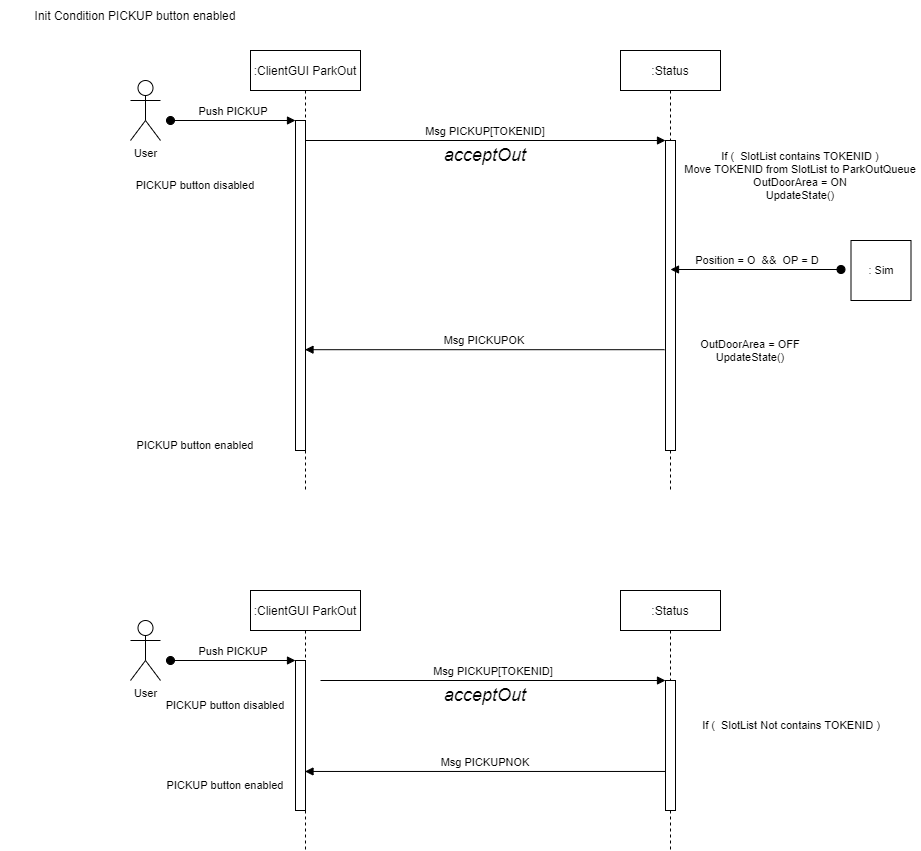

The diagram above was exported from draw.io. Its source (the exported page's mxGraphModel, read from the mxfile embedded in the PNG):
<mxGraphModel dx="1422" dy="705" grid="1" gridSize="10" guides="1" tooltips="1" connect="1" arrows="1" fold="1" page="1" pageScale="1" pageWidth="850" pageHeight="1100" math="0" shadow="0">
  <root>
    <mxCell id="0" />
    <mxCell id="1" parent="0" />
    <mxCell id="tTa06h2RikSP3z-VGDE--1" value=":ClientGUI ParkOut" style="shape=umlLifeline;perimeter=lifelinePerimeter;container=1;collapsible=0;recursiveResize=0;rounded=0;shadow=0;strokeWidth=1;size=40;" parent="1" vertex="1">
      <mxGeometry x="300" y="80" width="110" height="440" as="geometry" />
    </mxCell>
    <mxCell id="tTa06h2RikSP3z-VGDE--2" value="" style="points=[];perimeter=orthogonalPerimeter;rounded=0;shadow=0;strokeWidth=1;" parent="tTa06h2RikSP3z-VGDE--1" vertex="1">
      <mxGeometry x="45" y="70" width="10" height="330" as="geometry" />
    </mxCell>
    <mxCell id="tTa06h2RikSP3z-VGDE--3" value="Push PICKUP" style="verticalAlign=bottom;startArrow=oval;endArrow=block;startSize=8;shadow=0;strokeWidth=1;" parent="tTa06h2RikSP3z-VGDE--1" target="tTa06h2RikSP3z-VGDE--2" edge="1">
      <mxGeometry relative="1" as="geometry">
        <mxPoint x="-80" y="70" as="sourcePoint" />
      </mxGeometry>
    </mxCell>
    <mxCell id="tTa06h2RikSP3z-VGDE--4" value=":Status" style="shape=umlLifeline;perimeter=lifelinePerimeter;container=1;collapsible=0;recursiveResize=0;rounded=0;shadow=0;strokeWidth=1;" parent="1" vertex="1">
      <mxGeometry x="670" y="80" width="100" height="440" as="geometry" />
    </mxCell>
    <mxCell id="tTa06h2RikSP3z-VGDE--5" value="" style="points=[];perimeter=orthogonalPerimeter;rounded=0;shadow=0;strokeWidth=1;" parent="tTa06h2RikSP3z-VGDE--4" vertex="1">
      <mxGeometry x="45" y="90" width="10" height="310" as="geometry" />
    </mxCell>
    <mxCell id="tTa06h2RikSP3z-VGDE--7" value="Msg PICKUP[TOKENID]" style="verticalAlign=bottom;endArrow=block;entryX=0;entryY=0;shadow=0;strokeWidth=1;" parent="1" target="tTa06h2RikSP3z-VGDE--5" edge="1">
      <mxGeometry relative="1" as="geometry">
        <mxPoint x="355" y="170" as="sourcePoint" />
      </mxGeometry>
    </mxCell>
    <mxCell id="tTa06h2RikSP3z-VGDE--9" value="&lt;i&gt;&lt;font style=&quot;font-size: 18px&quot;&gt;acceptOut&lt;/font&gt;&lt;/i&gt;" style="text;html=1;strokeColor=none;fillColor=none;align=center;verticalAlign=middle;whiteSpace=wrap;rounded=0;" parent="1" vertex="1">
      <mxGeometry x="505" y="170" width="60" height="30" as="geometry" />
    </mxCell>
    <mxCell id="tTa06h2RikSP3z-VGDE--12" value="Msg PICKUPOK" style="verticalAlign=bottom;endArrow=block;shadow=0;strokeWidth=1;exitX=0.44;exitY=0.68;exitDx=0;exitDy=0;exitPerimeter=0;" parent="1" source="tTa06h2RikSP3z-VGDE--4" target="tTa06h2RikSP3z-VGDE--1" edge="1">
      <mxGeometry relative="1" as="geometry">
        <mxPoint x="660" y="440" as="sourcePoint" />
        <mxPoint x="430" y="470" as="targetPoint" />
        <Array as="points" />
      </mxGeometry>
    </mxCell>
    <mxCell id="tTa06h2RikSP3z-VGDE--13" value="If (&amp;nbsp; SlotList contains TOKENID )&lt;br&gt;Move TOKENID from SlotList to ParkOutQueue&lt;br&gt;OutDoorArea = ON&lt;br&gt;UpdateState()" style="text;html=1;strokeColor=none;fillColor=none;align=center;verticalAlign=middle;whiteSpace=wrap;rounded=0;fontSize=11;" parent="1" vertex="1">
      <mxGeometry x="730" y="170" width="240" height="70" as="geometry" />
    </mxCell>
    <mxCell id="tTa06h2RikSP3z-VGDE--14" value="User" style="shape=umlActor;verticalLabelPosition=bottom;verticalAlign=top;html=1;outlineConnect=0;fontSize=11;" parent="1" vertex="1">
      <mxGeometry x="180" y="110" width="30" height="60" as="geometry" />
    </mxCell>
    <mxCell id="tTa06h2RikSP3z-VGDE--16" value="PICKUP button enabled" style="text;html=1;strokeColor=none;fillColor=none;align=center;verticalAlign=middle;whiteSpace=wrap;rounded=0;fontSize=11;" parent="1" vertex="1">
      <mxGeometry x="150" y="460" width="190" height="30" as="geometry" />
    </mxCell>
    <mxCell id="tTa06h2RikSP3z-VGDE--19" value="Init Condition PICKUP button enabled" style="text;html=1;strokeColor=none;fillColor=none;align=center;verticalAlign=middle;whiteSpace=wrap;rounded=0;" parent="1" vertex="1">
      <mxGeometry x="50" y="30" width="270" height="30" as="geometry" />
    </mxCell>
    <mxCell id="tTa06h2RikSP3z-VGDE--20" value=" Position = O  &amp;&amp;  OP = D" style="verticalAlign=bottom;startArrow=oval;endArrow=block;startSize=8;shadow=0;strokeWidth=1;" parent="1" edge="1">
      <mxGeometry relative="1" as="geometry">
        <mxPoint x="890.5" y="299" as="sourcePoint" />
        <mxPoint x="720" y="299" as="targetPoint" />
        <Array as="points" />
      </mxGeometry>
    </mxCell>
    <mxCell id="tTa06h2RikSP3z-VGDE--21" value=": Sim" style="rounded=0;whiteSpace=wrap;html=1;fontSize=11;" parent="1" vertex="1">
      <mxGeometry x="900.5" y="270" width="60" height="60" as="geometry" />
    </mxCell>
    <mxCell id="tTa06h2RikSP3z-VGDE--22" value="OutDoorArea =&amp;nbsp;OFF&lt;br&gt;UpdateState()" style="text;html=1;strokeColor=none;fillColor=none;align=center;verticalAlign=middle;whiteSpace=wrap;rounded=0;fontSize=11;" parent="1" vertex="1">
      <mxGeometry x="730" y="360" width="140" height="40" as="geometry" />
    </mxCell>
    <mxCell id="tTa06h2RikSP3z-VGDE--23" value="PICKUP button disabled" style="text;html=1;strokeColor=none;fillColor=none;align=center;verticalAlign=middle;whiteSpace=wrap;rounded=0;fontSize=11;" parent="1" vertex="1">
      <mxGeometry x="150" y="200" width="190" height="30" as="geometry" />
    </mxCell>
    <mxCell id="tTa06h2RikSP3z-VGDE--39" value=":ClientGUI ParkOut" style="shape=umlLifeline;perimeter=lifelinePerimeter;container=1;collapsible=0;recursiveResize=0;rounded=0;shadow=0;strokeWidth=1;" parent="1" vertex="1">
      <mxGeometry x="300" y="620" width="110" height="260" as="geometry" />
    </mxCell>
    <mxCell id="tTa06h2RikSP3z-VGDE--40" value="" style="points=[];perimeter=orthogonalPerimeter;rounded=0;shadow=0;strokeWidth=1;" parent="tTa06h2RikSP3z-VGDE--39" vertex="1">
      <mxGeometry x="45" y="70" width="10" height="150" as="geometry" />
    </mxCell>
    <mxCell id="tTa06h2RikSP3z-VGDE--41" value="Push PICKUP" style="verticalAlign=bottom;startArrow=oval;endArrow=block;startSize=8;shadow=0;strokeWidth=1;" parent="tTa06h2RikSP3z-VGDE--39" target="tTa06h2RikSP3z-VGDE--40" edge="1">
      <mxGeometry relative="1" as="geometry">
        <mxPoint x="-80" y="70" as="sourcePoint" />
      </mxGeometry>
    </mxCell>
    <mxCell id="tTa06h2RikSP3z-VGDE--42" value=":Status" style="shape=umlLifeline;perimeter=lifelinePerimeter;container=1;collapsible=0;recursiveResize=0;rounded=0;shadow=0;strokeWidth=1;" parent="1" vertex="1">
      <mxGeometry x="670" y="620" width="100" height="260" as="geometry" />
    </mxCell>
    <mxCell id="tTa06h2RikSP3z-VGDE--43" value="" style="points=[];perimeter=orthogonalPerimeter;rounded=0;shadow=0;strokeWidth=1;" parent="tTa06h2RikSP3z-VGDE--42" vertex="1">
      <mxGeometry x="45" y="90" width="10" height="130" as="geometry" />
    </mxCell>
    <mxCell id="tTa06h2RikSP3z-VGDE--44" value="Msg PICKUP[TOKENID]" style="verticalAlign=bottom;endArrow=block;entryX=0;entryY=0;shadow=0;strokeWidth=1;" parent="1" target="tTa06h2RikSP3z-VGDE--43" edge="1">
      <mxGeometry relative="1" as="geometry">
        <mxPoint x="370" y="710" as="sourcePoint" />
      </mxGeometry>
    </mxCell>
    <mxCell id="tTa06h2RikSP3z-VGDE--45" value="&lt;i&gt;&lt;font style=&quot;font-size: 18px&quot;&gt;acceptOut&lt;/font&gt;&lt;/i&gt;" style="text;html=1;strokeColor=none;fillColor=none;align=center;verticalAlign=middle;whiteSpace=wrap;rounded=0;" parent="1" vertex="1">
      <mxGeometry x="505" y="710" width="60" height="30" as="geometry" />
    </mxCell>
    <mxCell id="tTa06h2RikSP3z-VGDE--46" value="Msg PICKUPNOK" style="verticalAlign=bottom;endArrow=block;shadow=0;strokeWidth=1;exitX=0.45;exitY=0.696;exitDx=0;exitDy=0;exitPerimeter=0;" parent="1" source="tTa06h2RikSP3z-VGDE--42" target="tTa06h2RikSP3z-VGDE--39" edge="1">
      <mxGeometry relative="1" as="geometry">
        <mxPoint x="610" y="800" as="sourcePoint" />
        <mxPoint x="430" y="1010" as="targetPoint" />
        <Array as="points" />
      </mxGeometry>
    </mxCell>
    <mxCell id="tTa06h2RikSP3z-VGDE--47" value="If (&amp;nbsp; SlotList Not contains TOKENID )&lt;br&gt;" style="text;html=1;strokeColor=none;fillColor=none;align=center;verticalAlign=middle;whiteSpace=wrap;rounded=0;fontSize=11;" parent="1" vertex="1">
      <mxGeometry x="720.5" y="740" width="240" height="30" as="geometry" />
    </mxCell>
    <mxCell id="tTa06h2RikSP3z-VGDE--48" value="User" style="shape=umlActor;verticalLabelPosition=bottom;verticalAlign=top;html=1;outlineConnect=0;fontSize=11;" parent="1" vertex="1">
      <mxGeometry x="180" y="650" width="30" height="60" as="geometry" />
    </mxCell>
    <mxCell id="tTa06h2RikSP3z-VGDE--49" value="PICKUP button enabled" style="text;html=1;strokeColor=none;fillColor=none;align=center;verticalAlign=middle;whiteSpace=wrap;rounded=0;fontSize=11;" parent="1" vertex="1">
      <mxGeometry x="210" y="800" width="130" height="30" as="geometry" />
    </mxCell>
    <mxCell id="tTa06h2RikSP3z-VGDE--53" value="PICKUP button disabled" style="text;html=1;strokeColor=none;fillColor=none;align=center;verticalAlign=middle;whiteSpace=wrap;rounded=0;fontSize=11;" parent="1" vertex="1">
      <mxGeometry x="210" y="720" width="130" height="30" as="geometry" />
    </mxCell>
  </root>
</mxGraphModel>